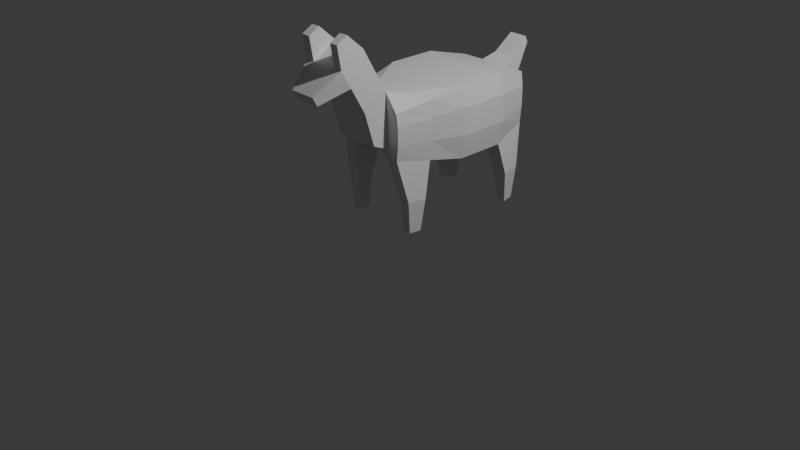 # Source: doggy.blend  (saved by Blender 4.3.34; exported with 4.5.12 LTS)
import bpy
from mathutils import Matrix  # noqa: F401  (used for matrix-valued properties, if any)

bpy.ops.wm.read_factory_settings(use_empty=True)
scene = bpy.context.scene
scene.name = 'Scene'

# ---- collections
col_collection = bpy.data.collections.new('Collection'); scene.collection.children.link(col_collection)

# ---- materials (node trees are filled in below, after node groups)
mat_material = bpy.data.materials.new('Material')
mat_material.alpha_threshold = 0.0
mat_material.roughness = 0.5
mat_material.line_color = (0.0, 0.0, 0.0, 1.0)

# ---- material node trees
mat_material.use_nodes = True; mat_material.node_tree.nodes.clear()
_N = mat_material.node_tree.nodes; _L = mat_material.node_tree.links
n0 = _N.new('ShaderNodeOutputMaterial'); n0.name = 'Material Output'; n0.location = (300, 300)
n1 = _N.new('ShaderNodeBsdfPrincipled'); n1.name = 'Principled BSDF'; n1.location = (10, 300)
n1.inputs[3].default_value = 1.45
_L.new(n1.outputs[0], n0.inputs[0])
n0.is_active_output = True

# ---- world
world_world = bpy.data.worlds.new('World'); scene.world = world_world
world_world.use_nodes = True; world_world.node_tree.nodes.clear()
_N = world_world.node_tree.nodes; _L = world_world.node_tree.links
n0 = _N.new('ShaderNodeOutputWorld'); n0.name = 'World Output'; n0.location = (300, 300)
n1 = _N.new('ShaderNodeBackground'); n1.name = 'Background'; n1.location = (10, 300)
n1.inputs[0].default_value = (0.05088, 0.05088, 0.05088, 1.0)
_L.new(n1.outputs[0], n0.inputs[0])
n0.is_active_output = True
world_world.color = (0.05088, 0.05088, 0.05088)
world_world.sun_shadow_jitter_overblur = 0.0

# ---- cameras
cam_camera = bpy.data.cameras.new('Camera')
cam_camera.clip_end = 100.0
cam_camera.ortho_scale = 7.314

# ---- lights
light_light = bpy.data.lights.new('Light', 'POINT')
light_light.energy = 1000.0
light_light.shadow_soft_size = 0.1

# ---- meshes
me_cube = bpy.data.meshes.new('Cube')
me_cube.from_pydata([(0.4866, 0.3739, 1.455), (0.4939, 0.3739, 0.7075), (0.3586, -0.3739, 1.316), (0.3659, -0.3739, 0.8469), (0.0, 0.9033, 0.7075), (0.0, 0.9033, 1.455), (0.4939, 0.9033, 0.7075), (0.4866, 0.9033, 1.455), (0.0, 0.3739, 0.7075), (0.0, -0.3934, 1.515), (0.0, -0.3739, 0.9002), (0.0, 0.3739, 1.455), (0.0, 1.334, 1.349), (0.0, 1.334, 0.8144), (0.3957, 1.334, 0.8144), (0.3884, 1.334, 1.349), (0.5319, 0.3739, 1.242), (0.3809, -0.3739, 1.182), (0.0, 1.707, 1.576), (0.5319, 0.9033, 1.242), (0.2375, -0.5499, 1.789), (0.4108, 1.334, 1.196), (0.4226, 0.0, 1.386), (0.4299, 0.0, 0.7772), (0.0, 0.0, 0.7772), (0.0, 0.0, 1.432), (0.445, 0.0, 1.212), (0.5319, 0.3739, 0.9568), (0.3809, -0.3739, 1.003), (0.0, 1.334, 0.9924), (0.5319, 0.9033, 0.9568), (0.0, -0.3739, 0.941), (0.4108, 1.334, 0.9924), (0.445, 0.0, 0.98), (0.2918, 0.9033, 0.7075), (0.2918, 0.9033, 1.455), (0.2375, -0.3739, 0.8469), (0.2918, 0.3739, 1.455), (0.2918, 0.3739, 0.7075), (0.2375, -0.3934, 1.515), (0.2501, 1.334, 0.8144), (0.2501, 1.334, 1.349), (0.2375, -0.3739, 1.182), (0.2501, 1.334, 1.196), (0.2647, 0.0, 1.432), (0.2647, 0.0, 0.7772), (0.2501, 1.334, 0.9924), (0.2375, -0.3739, 0.941), (0.2375, -0.6515, 1.367), (0.0, -0.6515, 1.367), (0.0, -0.594, 1.183), (0.2375, -0.594, 1.183), (0.0, -0.5419, 1.012), (0.2375, -0.5419, 1.012), (0.0, -0.5499, 1.789), (0.2375, -0.808, 1.642), (0.0, -0.808, 1.642), (0.2375, -0.6593, 1.98), (0.0, -0.6593, 1.98), (0.2375, -0.9174, 1.833), (0.0, -0.9174, 1.833), (0.1409, -1.121, 1.527), (0.0, -1.121, 1.527), (0.1409, -1.175, 1.622), (0.0, -1.175, 1.622), (0.1765, 0.9033, 0.7075), (0.1765, 0.3739, 0.7075), (0.1436, -0.3934, 1.515), (0.1513, 1.334, 0.8144), (0.1436, -0.5499, 1.789), (0.1601, 0.0, 0.7772), (0.1436, -0.3739, 0.941), (0.1765, 0.9033, 1.455), (0.1436, -0.3739, 0.9002), (0.1765, 0.3739, 1.455), (0.1513, 1.334, 1.349), (0.1513, 1.334, 1.196), (0.1601, 0.0, 1.432), (0.1513, 1.334, 0.9924), (0.1436, -0.6515, 1.367), (0.1436, -0.594, 1.183), (0.1436, -0.5419, 1.012), (0.1436, -0.808, 1.642), (0.1436, -0.6593, 1.98), (0.1436, -0.9174, 1.833), (0.1194, -1.121, 1.527), (0.1194, -1.175, 1.622), (0.2375, -0.9611, 2.074), (0.2375, -0.8442, 2.141), (0.1436, -0.8442, 2.141), (0.1436, -0.9611, 2.074), (0.3026, -0.2723, 0.4043), (0.4207, -0.2723, 0.4043), (0.4523, 1.243, 0.3532), (0.5034, 1.018, 0.3532), (0.4541, -0.07747, 0.4043), (0.347, 1.018, 0.3532), (0.3253, 1.243, 0.3532), (0.3168, -0.07747, 0.4043), (0.3289, -0.2363, 0.06363), (0.4033, -0.2363, 0.06363), (0.4355, 1.201, 0.01254), (0.4678, 1.06, 0.01254), (0.4243, -0.1135, 0.06363), (0.3692, 1.06, 0.01254), (0.3555, 1.201, 0.01254), (0.3378, -0.1135, 0.06363), (0.0, 1.512, 1.397), (0.0, 1.58, 1.253), (0.1347, 1.512, 1.397), (0.1347, 1.541, 1.335), (0.1347, 1.58, 1.253), (0.0, 1.721, 1.546), (0.0, 1.74, 1.505), (0.1004, 1.707, 1.576), (0.1004, 1.721, 1.546), (0.1004, 1.74, 1.505)], [], [(37, 0, 7, 35), (35, 7, 15, 41), (43, 41, 15, 21), (45, 23, 95, 98), (26, 22, 2, 17), (27, 1, 6, 30), (65, 4, 13, 68), (66, 8, 4, 65), (42, 39, 48, 51), (77, 25, 9, 67), (30, 6, 14, 32), (7, 19, 21, 15), (67, 9, 54, 69), (0, 16, 19, 7), (33, 26, 17, 28), (46, 43, 21, 32), (27, 16, 26, 33), (74, 11, 25, 77), (16, 0, 22, 26), (38, 1, 23, 45), (1, 27, 33, 23), (40, 46, 32, 14), (23, 33, 28, 3), (73, 71, 31, 10), (19, 30, 32, 21), (16, 27, 30, 19), (3, 28, 47, 36), (68, 78, 46, 40), (66, 38, 45, 70), (0, 37, 44, 22), (78, 76, 43, 46), (28, 17, 42, 47), (22, 44, 39, 2), (17, 2, 39, 42), (1, 38, 34, 6), (36, 45, 98, 91), (70, 45, 36, 73), (76, 75, 41, 43), (72, 35, 41, 75), (74, 37, 35, 72), (80, 79, 49, 50), (81, 80, 50, 52), (47, 42, 51, 53), (71, 47, 53, 81), (82, 55, 61, 85), (48, 39, 20, 55), (79, 48, 55, 82), (83, 58, 60, 84), (55, 20, 57, 59), (69, 54, 58, 83), (85, 61, 63, 86), (84, 60, 64, 86), (55, 59, 63, 61), (59, 84, 86, 63), (62, 85, 86, 64), (20, 69, 83, 57), (84, 59, 87, 90), (49, 79, 82, 56), (56, 82, 85, 62), (31, 71, 81, 52), (53, 51, 80, 81), (51, 48, 79, 80), (11, 74, 72, 5), (5, 72, 75, 12), (76, 78, 111, 110), (24, 70, 73, 10), (12, 75, 109, 107), (8, 66, 70, 24), (13, 29, 78, 68), (36, 47, 71, 73), (37, 74, 77, 44), (39, 67, 69, 20), (44, 77, 67, 39), (38, 66, 65, 34), (34, 65, 68, 40), (88, 89, 90, 87), (59, 57, 88, 87), (57, 83, 89, 88), (83, 84, 90, 89), (92, 91, 99, 100), (95, 92, 100, 103), (14, 6, 94, 93), (6, 34, 96, 94), (34, 40, 97, 96), (23, 3, 92, 95), (40, 14, 93, 97), (3, 36, 91, 92), (106, 103, 100, 99), (102, 104, 105, 101), (91, 98, 106, 99), (98, 95, 103, 106), (94, 96, 104, 102), (93, 94, 102, 101), (96, 97, 105, 104), (97, 93, 101, 105), (111, 108, 113, 116), (110, 111, 116, 115), (78, 29, 108, 111), (75, 76, 110, 109), (112, 18, 114, 115), (113, 112, 115, 116), (107, 109, 114, 18), (109, 110, 115, 114)])
_uv = me_cube.uv_layers.new(name='UVMap')
_uv.uv.foreach_set('vector', [0.6969, 0.5, 0.625, 0.5, 0.625, 0.5, 0.6969, 0.5, 0.6969, 0.5, 0.625, 0.5, 0.625, 0.5, 0.6969, 0.5, 0.5536, 0.4281, 0.625, 0.4281, 0.625, 0.5, 0.5536, 0.5, 0.3031, 0.625, 0.375, 0.625, 0.375, 0.625, 0.3031, 0.625, 0.5536, 0.625, 0.625, 0.625, 0.625, 0.75, 0.5536, 0.75, 0.4583, 0.5, 0.375, 0.5, 0.375, 0.5, 0.4583, 0.5, 0.2821, 0.5, 0.25, 0.5, 0.25, 0.5, 0.2821, 0.5, 0.2821, 0.5, 0.25, 0.5, 0.25, 0.5, 0.2821, 0.5, 0.5536, 0.8219, 0.625, 0.8219, 0.625, 0.8219, 0.5536, 0.8219, 0.7179, 0.625, 0.75, 0.625, 0.75, 0.75, 0.7179, 0.75, 0.4583, 0.5, 0.375, 0.5, 0.375, 0.5, 0.4583, 0.5, 0.625, 0.5, 0.5536, 0.5, 0.5536, 0.5, 0.625, 0.5, 0.7179, 0.75, 0.75, 0.75, 0.75, 0.75, 0.7179, 0.75, 0.625, 0.5, 0.5536, 0.5, 0.5536, 0.5, 0.625, 0.5, 0.4583, 0.625, 0.5536, 0.625, 0.5536, 0.75, 0.4583, 0.75, 0.4583, 0.4281, 0.5536, 0.4281, 0.5536, 0.5, 0.4583, 0.5, 0.4583, 0.5, 0.5536, 0.5, 0.5536, 0.625, 0.4583, 0.625, 0.7179, 0.5, 0.75, 0.5, 0.75, 0.625, 0.7179, 0.625, 0.5536, 0.5, 0.625, 0.5, 0.625, 0.625, 0.5536, 0.625, 0.3031, 0.5, 0.375, 0.5, 0.375, 0.625, 0.3031, 0.625, 0.375, 0.5, 0.4583, 0.5, 0.4583, 0.625, 0.375, 0.625, 0.375, 0.4281, 0.4583, 0.4281, 0.4583, 0.5, 0.375, 0.5, 0.375, 0.625, 0.4583, 0.625, 0.4583, 0.75, 0.375, 0.75, 0.4034, 0.8429, 0.4252, 0.8429, 0.4252, 0.875, 0.4034, 0.875, 0.5536, 0.5, 0.4583, 0.5, 0.4583, 0.5, 0.5536, 0.5, 0.5536, 0.5, 0.4583, 0.5, 0.4583, 0.5, 0.5536, 0.5, 0.375, 0.75, 0.4583, 0.75, 0.4252, 0.8219, 0.375, 0.8219, 0.375, 0.4071, 0.4583, 0.4071, 0.4583, 0.4281, 0.375, 0.4281, 0.2821, 0.5, 0.3031, 0.5, 0.3031, 0.625, 0.2821, 0.625, 0.625, 0.5, 0.6969, 0.5, 0.6969, 0.625, 0.625, 0.625, 0.4583, 0.4071, 0.5536, 0.4071, 0.5536, 0.4281, 0.4583, 0.4281, 0.4583, 0.75, 0.5536, 0.75, 0.5536, 0.8219, 0.4252, 0.8219, 0.625, 0.625, 0.6969, 0.625, 0.6969, 0.75, 0.625, 0.75, 0.5536, 0.75, 0.625, 0.75, 0.625, 0.8219, 0.5536, 0.8219, 0.375, 0.5, 0.3031, 0.5, 0.3031, 0.5, 0.375, 0.5, 0.3031, 0.75, 0.3031, 0.625, 0.3031, 0.625, 0.3031, 0.75, 0.2821, 0.625, 0.3031, 0.625, 0.3031, 0.75, 0.2822, 0.7532, 0.5536, 0.4071, 0.625, 0.4071, 0.625, 0.4281, 0.5536, 0.4281, 0.7179, 0.5, 0.6969, 0.5, 0.6969, 0.5, 0.7179, 0.5, 0.7179, 0.5, 0.6969, 0.5, 0.6969, 0.5, 0.7179, 0.5, 0.5536, 0.8429, 0.625, 0.8429, 0.625, 0.875, 0.5536, 0.875, 0.4583, 0.8429, 0.5536, 0.8429, 0.5536, 0.875, 0.4583, 0.875, 0.4252, 0.8219, 0.5536, 0.8219, 0.5536, 0.8219, 0.4583, 0.8219, 0.4252, 0.8429, 0.4252, 0.8219, 0.4583, 0.8219, 0.4583, 0.8429, 0.625, 0.8429, 0.625, 0.8219, 0.625, 0.8219, 0.625, 0.8429, 0.625, 0.8219, 0.625, 0.8219, 0.625, 0.8219, 0.625, 0.8219, 0.625, 0.8429, 0.625, 0.8219, 0.625, 0.8219, 0.625, 0.8429, 0.7179, 0.75, 0.75, 0.75, 0.75, 0.75, 0.7179, 0.75, 0.625, 0.8219, 0.625, 0.8219, 0.625, 0.8219, 0.625, 0.8219, 0.7179, 0.75, 0.75, 0.75, 0.75, 0.75, 0.7179, 0.75, 0.625, 0.8429, 0.625, 0.8219, 0.625, 0.8219, 0.625, 0.8429, 0.7179, 0.75, 0.75, 0.75, 0.75, 0.75, 0.7179, 0.75, 0.625, 0.8219, 0.625, 0.8219, 0.625, 0.8219, 0.625, 0.8219, 0.6969, 0.75, 0.7179, 0.75, 0.7179, 0.75, 0.6969, 0.75, 0.625, 0.875, 0.625, 0.8429, 0.625, 0.8429, 0.625, 0.875, 0.6969, 0.75, 0.7179, 0.75, 0.7179, 0.75, 0.6969, 0.75, 0.7179, 0.75, 0.6969, 0.75, 0.6969, 0.75, 0.7179, 0.75, 0.625, 0.875, 0.625, 0.8429, 0.625, 0.8429, 0.625, 0.875, 0.625, 0.875, 0.625, 0.8429, 0.625, 0.8429, 0.625, 0.875, 0.4252, 0.875, 0.4252, 0.8429, 0.4583, 0.8429, 0.4583, 0.875, 0.4583, 0.8219, 0.5536, 0.8219, 0.5536, 0.8429, 0.4583, 0.8429, 0.5536, 0.8219, 0.625, 0.8219, 0.625, 0.8429, 0.5536, 0.8429, 0.75, 0.5, 0.7179, 0.5, 0.7179, 0.5, 0.75, 0.5, 0.75, 0.5, 0.7179, 0.5, 0.7179, 0.5, 0.75, 0.5, 0.5536, 0.4071, 0.4583, 0.4071, 0.4583, 0.4071, 0.5536, 0.4071, 0.25, 0.625, 0.2821, 0.625, 0.2822, 0.7532, 0.2501, 0.7532, 0.75, 0.5, 0.7179, 0.5, 0.7179, 0.5, 0.75, 0.5, 0.25, 0.5, 0.2821, 0.5, 0.2821, 0.625, 0.25, 0.625, 0.375, 0.375, 0.4583, 0.375, 0.4583, 0.4071, 0.375, 0.4071, 0.375, 0.8219, 0.4252, 0.8219, 0.4252, 0.8429, 0.4034, 0.8429, 0.6969, 0.5, 0.7179, 0.5, 0.7179, 0.625, 0.6969, 0.625, 0.6969, 0.75, 0.7179, 0.75, 0.7179, 0.75, 0.6969, 0.75, 0.6969, 0.625, 0.7179, 0.625, 0.7179, 0.75, 0.6969, 0.75, 0.3031, 0.5, 0.2821, 0.5, 0.2821, 0.5, 0.3031, 0.5, 0.3031, 0.5, 0.2821, 0.5, 0.2821, 0.5, 0.3031, 0.5, 0.6969, 0.75, 0.7179, 0.75, 0.7179, 0.75, 0.6969, 0.75, 0.625, 0.8219, 0.625, 0.8219, 0.625, 0.8219, 0.625, 0.8219, 0.6969, 0.75, 0.7179, 0.75, 0.7179, 0.75, 0.6969, 0.75, 0.7179, 0.75, 0.7179, 0.75, 0.7179, 0.75, 0.7179, 0.75, 0.375, 0.75, 0.375, 0.8219, 0.375, 0.8219, 0.375, 0.75, 0.375, 0.625, 0.375, 0.75, 0.375, 0.75, 0.375, 0.625, 0.375, 0.5, 0.375, 0.5, 0.375, 0.5, 0.375, 0.5, 0.375, 0.5, 0.3031, 0.5, 0.3031, 0.5, 0.375, 0.5, 0.3031, 0.5, 0.3031, 0.5, 0.3031, 0.5, 0.3031, 0.5, 0.375, 0.625, 0.375, 0.75, 0.375, 0.75, 0.375, 0.625, 0.375, 0.4281, 0.375, 0.5, 0.375, 0.5, 0.375, 0.4281, 0.375, 0.75, 0.375, 0.8219, 0.375, 0.8219, 0.375, 0.75, 0.3031, 0.625, 0.375, 0.625, 0.375, 0.75, 0.3031, 0.75, 0.375, 0.5, 0.3031, 0.5, 0.3031, 0.5, 0.375, 0.5, 0.3031, 0.75, 0.3031, 0.625, 0.3031, 0.625, 0.3031, 0.75, 0.3031, 0.625, 0.375, 0.625, 0.375, 0.625, 0.3031, 0.625, 0.375, 0.5, 0.3031, 0.5, 0.3031, 0.5, 0.375, 0.5, 0.375, 0.5, 0.375, 0.5, 0.375, 0.5, 0.375, 0.5, 0.3031, 0.5, 0.3031, 0.5, 0.3031, 0.5, 0.3031, 0.5, 0.375, 0.4281, 0.375, 0.5, 0.375, 0.5, 0.375, 0.4281, 0.4583, 0.4071, 0.4583, 0.375, 0.4583, 0.375, 0.4583, 0.4071, 0.5536, 0.4071, 0.4583, 0.4071, 0.4583, 0.4071, 0.5536, 0.4071, 0.4583, 0.4071, 0.4583, 0.375, 0.4583, 0.375, 0.4583, 0.4071, 0.625, 0.4071, 0.5536, 0.4071, 0.5536, 0.4071, 0.625, 0.4071, 0.5536, 0.375, 0.625, 0.375, 0.625, 0.4071, 0.5536, 0.4071, 0.4583, 0.375, 0.5536, 0.375, 0.5536, 0.4071, 0.4583, 0.4071, 0.75, 0.5, 0.7179, 0.5, 0.7179, 0.5, 0.75, 0.5, 0.625, 0.4071, 0.5536, 0.4071, 0.5536, 0.4071, 0.625, 0.4071])
me_cube.materials.append(mat_material)
me_cube.use_mirror_vertex_groups = False
me_cube.update()
arm_armature = bpy.data.armatures.new('Armature')  # bones are not reproduced

# ---- objects
ob_cube = bpy.data.objects.new('Cube', me_cube)
ob_light = bpy.data.objects.new('Light', light_light)
ob_camera = bpy.data.objects.new('Camera', cam_camera)
ob_armature = bpy.data.objects.new('Armature', arm_armature)

# ---- transforms, parenting, visibility, modifiers, constraints
ob_cube.parent = ob_armature
ob_cube.location = (0.0, 0.0, 0.0)
ob_cube.lock_rotations_4d = False
ob_cube.empty_display_type = 'ARROWS'
ob_cube.lineart.crease_threshold = 0.0
_vg = ob_cube.vertex_groups.new(name='Bone')
for _i, _w in zip([2, 3, 8, 9, 10, 11, 17, 20, 22, 24, 25, 28, 31, 36, 38, 39, 42, 44, 47, 48, 49, 50, 51, 52, 53, 54, 55, 56, 57, 58, 59, 60, 61, 62, 63, 64, 66, 67, 69, 70, 71, 73, 74, 77, 79, 80, 81, 82, 83, 84, 85, 86, 87, 88, 89, 90], [0.1711, 0.008687, 0.1, 0.2105, 0.1419, 0.02088, 0.1141, 0.2041, 0.01646, 1.0, 0.1653, 0.04642, 0.1234, 0.04603, 0.003455, 0.2279, 0.2134, 0.06471, 0.07714, 0.2242, 0.209, 0.1967, 0.2125, 0.167, 0.1394, 0.2034, 0.1982, 0.2011, 0.1954, 0.198, 0.1904, 0.1961, 0.1959, 0.1965, 0.1952, 0.1958, 0.0439, 0.2099, 0.2036, 0.2197, 0.09209, 0.08807, 0.0003802, 0.09186, 0.2087, 0.1894, 0.141, 0.2007, 0.1966, 0.1902, 0.1961, 0.1952, 0.198, 0.197, 0.1967, 0.1963]): _vg.add([_i], _w, 'REPLACE')
_vg = ob_cube.vertex_groups.new(name='hip.l')
for _i, _w in zip([0, 1, 2, 3, 5, 9, 10, 11, 16, 17, 20, 22, 23, 25, 26, 27, 28, 31, 33, 36, 37, 38, 39, 42, 44, 45, 47, 48, 49, 50, 51, 52, 53, 54, 55, 56, 57, 58, 59, 60, 61, 62, 63, 64, 66, 67, 69, 70, 71, 73, 74, 77, 79, 80, 81, 82, 83, 84, 85, 86, 87, 88, 89, 90], [0.1342, 0.03837, 0.2654, 0.1894, 0.001281, 0.2664, 0.3446, 0.1243, 0.1404, 0.3377, 0.2403, 0.4779, 0.03598, 0.3468, 0.5248, 0.1412, 0.4096, 0.357, 0.8546, 0.2332, 0.136, 0.01149, 0.2105, 0.202, 0.5284, 0.04258, 0.4265, 0.2254, 0.273, 0.3049, 0.2508, 0.344, 0.3826, 0.2501, 0.2393, 0.2481, 0.2444, 0.251, 0.2506, 0.2614, 0.2502, 0.2511, 0.2524, 0.2532, 0.01768, 0.2619, 0.2458, 0.4419, 0.4446, 0.4078, 0.1306, 0.5036, 0.2702, 0.3181, 0.3996, 0.2429, 0.2486, 0.2664, 0.2503, 0.2529, 0.243, 0.245, 0.2466, 0.248]): _vg.add([_i], _w, 'REPLACE')
_vg = ob_cube.vertex_groups.new(name='upperleg.l')
for _i, _w in zip([0, 1, 2, 3, 8, 9, 10, 11, 16, 17, 20, 22, 23, 25, 26, 27, 28, 31, 33, 36, 37, 38, 39, 42, 44, 45, 47, 48, 49, 50, 51, 52, 53, 54, 55, 56, 57, 58, 59, 60, 61, 62, 63, 64, 66, 67, 69, 70, 71, 73, 74, 77, 79, 80, 81, 82, 83, 84, 85, 86, 87, 88, 89, 90, 91, 92, 95, 98, 99, 100, 103, 106], [0.07051, 0.1512, 0.1887, 0.6687, 0.02918, 0.03177, 0.1411, 0.005483, 0.08332, 0.2978, 0.03593, 0.3016, 0.9285, 0.02663, 0.3599, 0.07801, 0.4225, 0.1335, 0.1128, 0.5923, 0.04538, 0.1279, 0.05697, 0.1394, 0.1365, 0.9151, 0.3136, 0.0524, 0.04711, 0.06572, 0.08128, 0.09867, 0.1668, 0.03206, 0.03137, 0.03381, 0.02548, 0.02514, 0.02144, 0.01563, 0.02587, 0.02608, 0.02438, 0.0238, 0.08162, 0.04965, 0.03454, 0.3021, 0.2395, 0.3021, 0.02227, 0.08059, 0.05202, 0.0781, 0.1386, 0.03262, 0.0252, 0.01869, 0.02593, 0.02425, 0.01961, 0.02151, 0.02162, 0.02018, 0.6202, 0.3221, 0.2751, 0.6987, 0.1279, 0.1188, 0.1261, 0.1311]): _vg.add([_i], _w, 'REPLACE')
_vg = ob_cube.vertex_groups.new(name='lowerleg.l')
for _i, _w in zip([3, 36, 91, 92, 95, 98, 99, 100, 103, 106], [0.05221, 0.02204, 0.3471, 0.6536, 0.7153, 0.2903, 0.8663, 0.8756, 0.8693, 0.8646]): _vg.add([_i], _w, 'REPLACE')
_vg = ob_cube.vertex_groups.new(name='spine1')
for _i, _w in zip([0, 1, 2, 3, 4, 5, 6, 7, 8, 9, 10, 11, 16, 17, 19, 20, 22, 25, 26, 27, 28, 30, 31, 34, 35, 36, 37, 38, 39, 42, 44, 47, 48, 49, 50, 51, 52, 53, 54, 55, 56, 57, 58, 59, 60, 61, 62, 63, 64, 65, 66, 67, 69, 70, 71, 72, 73, 74, 77, 79, 80, 81, 82, 83, 84, 85, 86, 87, 88, 89, 90], [0.5738, 0.6229, 0.1878, 0.01233, 0.06581, 0.1188, 0.04137, 0.08904, 0.7323, 0.2376, 0.1821, 0.5924, 0.5748, 0.1252, 0.07569, 0.2199, 0.1225, 0.2525, 0.06789, 0.603, 0.05333, 0.06711, 0.1889, 0.05025, 0.09328, 0.04228, 0.5914, 0.677, 0.2482, 0.22, 0.1689, 0.08293, 0.2345, 0.2183, 0.2082, 0.2208, 0.1899, 0.1487, 0.2213, 0.2097, 0.2119, 0.2088, 0.2122, 0.2018, 0.207, 0.207, 0.2075, 0.2062, 0.2068, 0.0593, 0.7209, 0.2354, 0.2205, 0.004738, 0.1052, 0.1046, 0.09284, 0.604, 0.1954, 0.2184, 0.1991, 0.1541, 0.2117, 0.2103, 0.2015, 0.2071, 0.2063, 0.2098, 0.2093, 0.2091, 0.2082]): _vg.add([_i], _w, 'REPLACE')
_vg = ob_cube.vertex_groups.new(name='spine2')
for _i, _w in zip([0, 4, 5, 6, 7, 8, 11, 12, 13, 15, 18, 19, 21, 29, 34, 35, 37, 38, 40, 41, 43, 46, 65, 66, 68, 72, 74, 75, 76, 78, 107, 108, 109, 110, 111, 112, 113, 114, 115, 116], [0.00917, 0.6949, 0.4332, 0.04411, 0.08221, 0.0655, 0.07319, 0.2647, 0.2879, 0.06576, 0.3038, 0.01288, 0.02202, 0.2748, 0.2139, 0.1951, 0.04254, 0.02507, 0.02899, 0.127, 0.1224, 0.04925, 0.5274, 0.04951, 0.109, 0.3575, 0.05815, 0.1881, 0.2386, 0.1098, 0.2865, 0.3004, 0.2853, 0.2823, 0.2976, 0.3036, 0.3027, 0.3065, 0.3046, 0.2999]): _vg.add([_i], _w, 'REPLACE')
_vg = ob_cube.vertex_groups.new(name='hipback.l')
for _i, _w in zip([0, 1, 4, 5, 6, 7, 11, 12, 13, 14, 15, 16, 18, 19, 21, 27, 29, 30, 32, 34, 35, 37, 38, 40, 41, 43, 46, 65, 66, 68, 72, 74, 75, 76, 78, 107, 108, 109, 110, 111, 112, 113, 114, 115, 116], [0.08973, 0.05728, 0.1283, 0.2221, 0.1911, 0.4198, 0.06009, 0.4138, 0.3793, 0.1298, 0.5144, 0.09298, 0.3101, 0.4711, 0.5066, 0.08746, 0.4209, 0.5863, 0.4742, 0.421, 0.3586, 0.07431, 0.04451, 0.2008, 0.5592, 0.5662, 0.6887, 0.2319, 0.01684, 0.5192, 0.2711, 0.06483, 0.5166, 0.4202, 0.6903, 0.3524, 0.3309, 0.3393, 0.3334, 0.3225, 0.3092, 0.3094, 0.2992, 0.2999, 0.303]): _vg.add([_i], _w, 'REPLACE')
_vg = ob_cube.vertex_groups.new(name='upperleg_back.l')
for _i, _w in zip([0, 1, 4, 5, 6, 7, 11, 12, 13, 14, 15, 16, 18, 19, 21, 27, 29, 30, 32, 34, 35, 37, 38, 40, 41, 43, 46, 65, 68, 72, 74, 75, 76, 78, 93, 94, 107, 108, 109, 110, 111, 112, 113, 114, 115, 116], [0.07276, 0.07536, 0.05169, 0.1432, 0.5962, 0.3611, 0.03777, 0.07651, 0.07355, 0.7863, 0.3513, 0.07278, 0.035, 0.3788, 0.4127, 0.06214, 0.01234, 0.2711, 0.4912, 0.1888, 0.2981, 0.05911, 0.02746, 0.6875, 0.1934, 0.1862, 0.2057, 0.1044, 0.2729, 0.2001, 0.04958, 0.1173, 0.0991, 0.08918, 0.001563, 0.01705, 0.05734, 0.03673, 0.06027, 0.0583, 0.05283, 0.03383, 0.03299, 0.03581, 0.03646, 0.03749]): _vg.add([_i], _w, 'REPLACE')
_vg = ob_cube.vertex_groups.new(name='lowerleg_back.l')
for _i, _w in zip([6, 14, 30, 34, 40, 65, 93, 94, 96, 97, 101, 102, 104, 105], [0.1032, 0.05945, 0.00685, 0.108, 0.0413, 0.05331, 0.9676, 0.9462, 0.9622, 0.9721, 0.9985, 0.9972, 0.9986, 0.9987]): _vg.add([_i], _w, 'REPLACE')
_vg = ob_cube.vertex_groups.new(name='hipback.r')
for _i, _w in zip([5, 12, 13, 15, 18, 21, 29, 41, 43, 46, 68, 75, 76, 78, 107, 108, 109, 110, 111, 112, 113, 114, 115, 116], [0.01997, 0.2067, 0.2479, 0.03114, 0.2856, 0.002512, 0.2677, 0.08853, 0.1072, 0.03671, 0.07366, 0.1425, 0.2228, 0.1018, 0.2564, 0.2868, 0.2605, 0.2612, 0.2814, 0.2861, 0.286, 0.2886, 0.2868, 0.2822]): _vg.add([_i], _w, 'REPLACE')
_vg = ob_cube.vertex_groups.new(name='upperleg_back.r')
for _i, _w in zip([18, 107, 108, 109, 110, 111, 112, 113, 114, 115, 116], [0.04784, 0.01544, 0.01263, 0.03381, 0.05377, 0.02403, 0.05034, 0.05189, 0.05367, 0.0563, 0.06219]): _vg.add([_i], _w, 'REPLACE')
_vg = ob_cube.vertex_groups.new(name='lowerleg_back.r')
_vg = ob_cube.vertex_groups.new(name='hip.r')
for _i, _w in zip([2, 3, 9, 10, 11, 17, 20, 22, 25, 28, 31, 36, 39, 42, 44, 47, 48, 49, 50, 51, 52, 53, 54, 55, 56, 57, 58, 59, 60, 61, 62, 63, 64, 67, 69, 71, 73, 74, 77, 79, 80, 81, 82, 83, 84, 85, 86, 87, 88, 89, 90], [0.1714, 0.005353, 0.211, 0.1804, 0.02074, 0.1144, 0.2052, 0.01639, 0.1654, 0.04653, 0.1871, 0.0354, 0.2286, 0.2144, 0.06474, 0.07966, 0.2265, 0.2128, 0.2047, 0.2163, 0.1876, 0.1453, 0.2044, 0.1998, 0.2032, 0.1965, 0.1991, 0.1917, 0.1973, 0.1975, 0.1981, 0.1967, 0.1973, 0.2105, 0.2046, 0.1024, 0.08968, 0.000134, 0.09191, 0.2117, 0.195, 0.1511, 0.2025, 0.1977, 0.1914, 0.1976, 0.1967, 0.1992, 0.1981, 0.1978, 0.1975]): _vg.add([_i], _w, 'REPLACE')
_vg = ob_cube.vertex_groups.new(name='upperleg.r')
for _i, _w in zip([20, 48, 49, 54, 55, 56, 57, 58, 59, 60, 61, 62, 63, 64, 69, 79, 82, 83, 84, 85, 86, 87, 88, 89, 90], [0.0808, 0.01428, 0.01757, 0.07267, 0.1064, 0.08647, 0.1112, 0.09588, 0.1243, 0.1002, 0.1055, 0.1026, 0.1065, 0.1041, 0.07641, 0.01848, 0.09448, 0.1031, 0.1107, 0.1049, 0.106, 0.1098, 0.1093, 0.1084, 0.1094]): _vg.add([_i], _w, 'REPLACE')
_vg = ob_cube.vertex_groups.new(name='lowerleg.r')
_m = ob_cube.modifiers.new('Mirror', 'MIRROR')
_m.use_bisect_axis = (True, False, False)
_m.use_clip = True
_m = ob_cube.modifiers.new('Armature', 'ARMATURE')
_m.object = ob_armature
ob_light.location = (4.076, 1.005, 5.904)
ob_light.rotation_euler = (0.6503, 0.05522, 1.866)
ob_light.lock_rotations_4d = False
ob_light.empty_display_type = 'ARROWS'
ob_light.color = (0.0, 0.0, 0.0, 0.0)
ob_light.lineart.crease_threshold = 0.0
ob_camera.location = (7.359, -6.926, 4.958)
ob_camera.rotation_euler = (1.109, 0.0, 0.8149)
ob_camera.lock_rotations_4d = False
ob_camera.empty_display_type = 'ARROWS'
ob_camera.color = (0.0, 0.0, 0.0, 0.0)
ob_camera.display_type = 'WIRE'
ob_camera.lineart.crease_threshold = 0.0
ob_armature.location = (0.0, 0.0, 0.0)
ob_armature.show_in_front = True

# ---- collection membership
col_collection.objects.link(ob_cube)
col_collection.objects.link(ob_light)
col_collection.objects.link(ob_camera)
col_collection.objects.link(ob_armature)

# ---- scene / render settings (as saved in the file)
scene.camera = ob_camera
scene.frame_start = 1; scene.frame_end = 60; scene.frame_set(20)
scene.render.engine = 'BLENDER_EEVEE_NEXT'
scene.render.fps = 60
bpy.context.view_layer.update()
